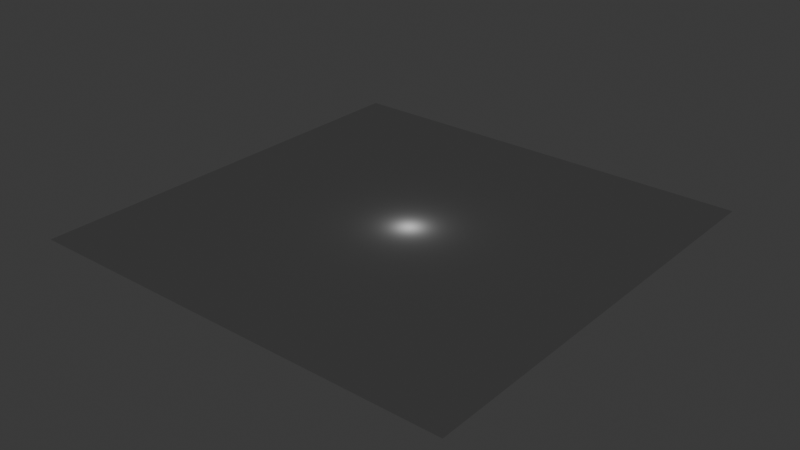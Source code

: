 # Source: red-light-green-light.blend  (saved by Blender 4.3.32; exported with 4.5.12 LTS)
import bpy
from mathutils import Matrix  # noqa: F401  (used for matrix-valued properties, if any)

bpy.ops.wm.read_factory_settings(use_empty=True)
scene = bpy.context.scene
scene.name = 'Scene'

# ---- collections
col_collection = bpy.data.collections.new('Collection'); scene.collection.children.link(col_collection)

# ---- world
world_world = bpy.data.worlds.new('World'); scene.world = world_world
world_world.use_nodes = True; world_world.node_tree.nodes.clear()
_N = world_world.node_tree.nodes; _L = world_world.node_tree.links
n0 = _N.new('ShaderNodeOutputWorld'); n0.name = 'World Output'; n0.location = (300, 300)
n1 = _N.new('ShaderNodeBackground'); n1.name = 'Background'; n1.location = (10, 300)
n1.inputs[0].default_value = (0.05088, 0.05088, 0.05088, 1.0)
_L.new(n1.outputs[0], n0.inputs[0])
n0.is_active_output = True
world_world.color = (0.05088, 0.05088, 0.05088)
world_world.sun_shadow_jitter_overblur = 0.0

# ---- lights
light_light = bpy.data.lights.new('Light', 'POINT')
light_light.energy = 1000.0
light_light.shadow_soft_size = 0.1

# ---- meshes
me_plane = bpy.data.meshes.new('Plane')
me_plane.from_pydata([(-100.0, -100.0, 0.0), (100.0, -100.0, 0.0), (-100.0, 100.0, 0.0), (100.0, 100.0, 0.0)], [], [(0, 1, 3, 2)])
_uv = me_plane.uv_layers.new(name='UVMap')
_uv.uv.foreach_set('vector', [0.0, 0.0, 1.0, 0.0, 1.0, 1.0, 0.0, 1.0])
me_plane.update()

# ---- objects
ob_light = bpy.data.objects.new('Light', light_light)
ob_plane = bpy.data.objects.new('Plane', me_plane)
ob_empty = bpy.data.objects.new('Empty', None)

# ---- transforms, parenting, visibility, modifiers, constraints
ob_light.location = (4.076, 1.005, 5.904)
ob_light.rotation_euler = (0.6503, 0.05522, 1.866)
ob_light.lock_rotations_4d = False
ob_light.empty_display_type = 'ARROWS'
ob_light.color = (0.0, 0.0, 0.0, 0.0)
ob_light.lineart.crease_threshold = 0.0
ob_plane.location = (0.0, 0.0, 0.0)
ob_empty.location = (0.0, 0.0, 0.0)
ob_empty.empty_display_type = 'ARROWS'

# ---- collection membership
col_collection.objects.link(ob_light)
col_collection.objects.link(ob_plane)
col_collection.objects.link(ob_empty)

# ---- scene / render settings (as saved in the file)
scene.frame_start = 1; scene.frame_end = 250; scene.frame_set(1)
scene.render.engine = 'BLENDER_EEVEE_NEXT'
bpy.context.view_layer.update()

# ---- added for rendering (the .blend has no active camera): camera
cam_auto = bpy.data.cameras.new('AutoCamera')
cam_auto.lens = 50.0
cam_auto.sensor_width = 36.0
cam_auto.clip_end = 4592.69
ob_auto_camera = bpy.data.objects.new('AutoCamera', cam_auto)
scene.collection.objects.link(ob_auto_camera)
ob_auto_camera.location = (261.693, -314.032, 209.354)
ob_auto_camera.rotation_euler = (1.09748, -7.21219e-08, 0.694738)
scene.camera = ob_auto_camera
bpy.context.view_layer.update()
